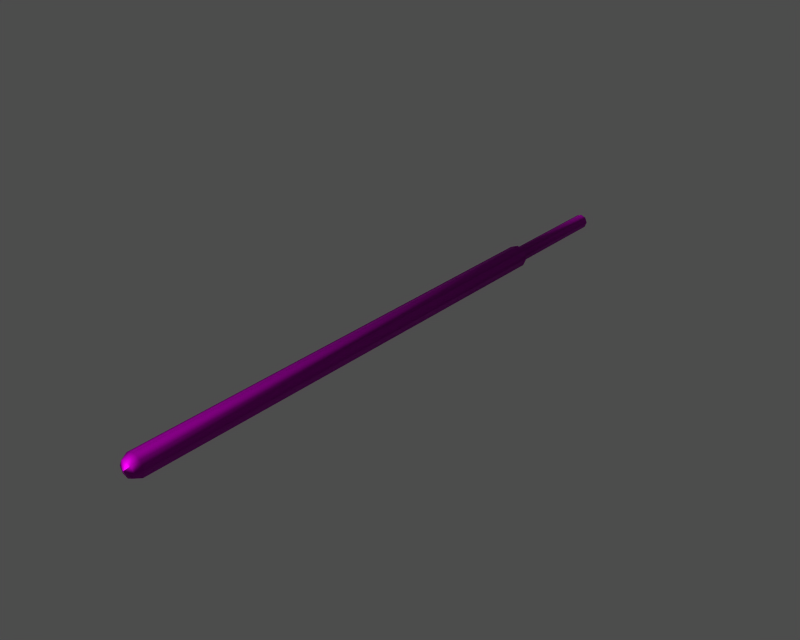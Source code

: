 # Source: i003016.blend  (saved by Blender 3.6.13; exported with 4.5.12 LTS)
import bpy
from mathutils import Matrix  # noqa: F401  (used for matrix-valued properties, if any)

bpy.ops.wm.read_factory_settings(use_empty=True)
scene = bpy.context.scene
scene.name = '1'

# ---- collections
col_collection_1 = bpy.data.collections.new('Collection 1'); scene.collection.children.link(col_collection_1)

# ---- images (referenced by path relative to the original .blend; pixels are not part of the script)
import os
ASSET_DIR = os.environ.get("B2B_ASSET_DIR", "")  # directory of the original .blend (textures are referenced by path, not embedded)
HERE = os.path.dirname(os.path.abspath(__file__))  # packed textures are extracted next to this script under _unpacked/

def load_image(name, relpath, width, height, colorspace="sRGB"):
    """Load a texture the original file referenced (path relative to the .blend, or extracted next to this script)."""
    p = next((c for c in (os.path.join(HERE, relpath), os.path.join(ASSET_DIR, relpath)) if relpath and os.path.exists(c)), "")
    if p:
        img = bpy.data.images.load(p, check_existing=True)
        img.name = name
    else:  # same state as the original file: an image datablock whose file is absent (Cycles renders it pink)
        img = bpy.data.images.new(name, width, height)
        img.source = "FILE"
        img.filepath = "//" + (relpath or name)
    img.colorspace_settings.name = colorspace
    return img
img_i003016_diff_0 = load_image('i003016_diff_0', 'item10057.dds', 1024, 1024, 'Non-Color')
img_i003016_norm_0 = load_image('i003016_norm_0', 'item10057_n.dds', 1024, 1024, 'Non-Color')
img_i003016_spec_0 = load_image('i003016_spec_0', 'item10057_sp.dds', 1024, 1024, 'Non-Color')

# ---- materials (node trees are filled in below, after node groups)
mat_i003016_mat_001 = bpy.data.materials.new('i003016_mat.001')

# ---- material node trees
mat_i003016_mat_001.use_nodes = True; mat_i003016_mat_001.node_tree.nodes.clear()
_N = mat_i003016_mat_001.node_tree.nodes; _L = mat_i003016_mat_001.node_tree.links
n0 = _N.new('ShaderNodeBsdfPrincipled'); n0.name = 'Principled BSDF'; n0.location = (0, 0)
n0.distribution = 'GGX'
n0.subsurface_method = 'RANDOM_WALK_SKIN'
n0.inputs[3].default_value = 1.45
n0.inputs[27].default_value = (0.0, 0.0, 0.0, 1.0)
n0.inputs[28].default_value = 1.0
n1 = _N.new('ShaderNodeOutputMaterial'); n1.name = 'Material Output'; n1.location = (0, 0)
n2 = _N.new('ShaderNodeTexImage'); n2.name = 'Image Texture'; n2.location = (0, 0)
n2.image = img_i003016_diff_0
n3 = _N.new('ShaderNodeUVMap'); n3.name = 'UV Map'; n3.location = (0, 0)
n4 = _N.new('ShaderNodeTexImage'); n4.name = 'Image Texture.001'; n4.location = (0, 0)
n4.image = img_i003016_norm_0
n5 = _N.new('ShaderNodeNormalMap'); n5.name = 'Normal Map'; n5.location = (0, 0)
n6 = _N.new('ShaderNodeUVMap'); n6.name = 'UV Map.001'; n6.location = (0, 0)
n7 = _N.new('ShaderNodeTexImage'); n7.name = 'Image Texture.002'; n7.location = (0, 0)
n7.image = img_i003016_spec_0
n8 = _N.new('ShaderNodeUVMap'); n8.name = 'UV Map.002'; n8.location = (0, 0)
_L.new(n0.outputs[0], n1.inputs[0])
_L.new(n2.outputs[0], n0.inputs[0])
_L.new(n3.outputs[0], n2.inputs[0])
_L.new(n4.outputs[0], n5.inputs[1])
_L.new(n5.outputs[0], n0.inputs[5])
_L.new(n6.outputs[0], n4.inputs[0])
_L.new(n7.outputs[0], n0.inputs[13])
_L.new(n8.outputs[0], n7.inputs[0])
n1.is_active_output = True

# ---- meshes
me_i003016 = bpy.data.meshes.new('i003016')
me_i003016.from_pydata([(1.146, -9.362, -1.146), (1.146, 17.01, -1.146), (1.621, 17.01, -2.508e-07), (1.621, -9.362, -2.556e-06), (-7.085e-08, -9.362, -1.621), (-7.085e-08, 17.01, -1.621), (-1.146, -9.362, -1.146), (-1.146, 17.01, -1.146), (-7.085e-08, 17.01, -1.621), (-7.085e-08, -9.362, -1.621), (-1.621, -9.362, -2.415e-06), (-1.621, 17.01, -1.091e-07), (-1.146, -9.362, 1.146), (-1.146, 17.01, 1.146), (2.125e-07, -9.362, 1.621), (2.125e-07, 17.01, 1.621), (1.146, -9.362, 1.146), (1.146, 17.01, 1.146), (1.729, -10.0, -1.729), (2.445, -10.0, -1.302e-06), (-1.121e-07, -10.0, -2.445), (-1.729, -10.0, -1.729), (-1.121e-07, -10.0, -2.445), (-2.445, -10.0, -1.089e-06), (-1.729, -10.0, 1.729), (3.154e-07, -10.0, 2.445), (1.729, -10.0, 1.729), (1.729, -117.0, -1.729), (2.445, -117.0, -9.321e-06), (-1.121e-07, -117.0, -2.445), (-1.729, -117.0, -1.729), (-1.121e-07, -117.0, -2.445), (-2.445, -117.0, -9.107e-06), (-1.729, -117.0, 1.729), (3.154e-07, -117.0, 2.445), (1.729, -117.0, 1.729), (1.204, -118.6, -1.204), (1.703, -118.6, -9.477e-06), (-7.967e-08, -118.6, -1.703), (-1.204, -118.6, -1.204), (-7.967e-08, -118.6, -1.703), (-1.703, -118.6, -9.328e-06), (-1.204, -118.6, 1.204), (2.18e-07, -118.6, 1.703), (1.204, -118.6, 1.204), (1.721e-08, -119.3, -9.546e-06), (1.721e-08, -119.3, -9.546e-06), (-1.621, 17.01, -1.091e-07), (-1.146, 17.01, 1.146), (2.125e-07, 17.01, 1.621), (-7.085e-08, 17.01, -1.621), (-1.146, 17.01, -1.146), (1.621, 17.01, -2.508e-07), (1.146, 17.01, -1.146), (1.146, 17.01, 1.146)], [], [(0, 1, 2), (3, 0, 2), (4, 5, 1), (1, 0, 4), (6, 7, 8), (8, 9, 6), (10, 11, 7), (7, 6, 10), (12, 13, 11), (11, 10, 12), (14, 15, 13), (13, 12, 14), (16, 17, 15), (15, 14, 16), (3, 2, 17), (17, 16, 3), (18, 0, 3), (3, 19, 18), (4, 0, 20), (0, 18, 20), (21, 6, 9), (9, 22, 21), (23, 10, 6), (6, 21, 23), (24, 12, 10), (10, 23, 24), (25, 14, 12), (12, 24, 25), (26, 16, 14), (14, 25, 26), (19, 3, 16), (16, 26, 19), (27, 18, 19), (19, 28, 27), (29, 20, 18), (18, 27, 29), (30, 21, 22), (22, 31, 30), (32, 23, 21), (21, 30, 32), (33, 24, 23), (23, 32, 33), (34, 25, 24), (24, 33, 34), (35, 26, 25), (25, 34, 35), (28, 19, 26), (26, 35, 28), (36, 27, 28), (28, 37, 36), (38, 29, 27), (27, 36, 38), (39, 30, 31), (31, 40, 39), (41, 32, 30), (30, 39, 41), (42, 33, 32), (32, 41, 42), (43, 34, 33), (33, 42, 43), (44, 35, 34), (34, 43, 44), (37, 28, 35), (35, 44, 37), (45, 36, 37), (45, 38, 36), (46, 39, 40), (46, 41, 39), (46, 42, 41), (46, 43, 42), (46, 44, 43), (45, 37, 44), (47, 48, 49), (50, 51, 47), (52, 53, 50), (52, 50, 47), (52, 47, 49), (52, 49, 54)])
me_i003016.polygons.foreach_set('use_smooth', [True] * 78)
_uv = me_i003016.uv_layers.new(name='UVTex')
_uv.uv.foreach_set('vector', [0.84, 0.2908, 0.8439, 0.08849, 0.7319, 0.08816, 0.7248, 0.2903, 0.84, 0.2908, 0.7319, 0.08816, 0.9497, 0.2906, 0.9512, 0.08854, 0.8439, 0.08849, 0.8439, 0.08849, 0.84, 0.2908, 0.9497, 0.2906, 0.1477, 0.2908, 0.1462, 0.08843, 0.03883, 0.08858, 0.03883, 0.08858, 0.03811, 0.2908, 0.1477, 0.2908, 0.263, 0.2899, 0.2585, 0.08794, 0.1462, 0.08843, 0.1462, 0.08843, 0.1477, 0.2908, 0.263, 0.2899, 0.3787, 0.2893, 0.3765, 0.08751, 0.2585, 0.08794, 0.2585, 0.08794, 0.263, 0.2899, 0.3787, 0.2893, 0.4946, 0.2893, 0.4954, 0.08745, 0.3765, 0.08751, 0.3765, 0.08751, 0.3787, 0.2893, 0.4946, 0.2893, 0.6098, 0.2897, 0.6142, 0.08773, 0.4954, 0.08745, 0.4954, 0.08745, 0.4946, 0.2893, 0.6098, 0.2897, 0.7248, 0.2903, 0.7319, 0.08816, 0.6142, 0.08773, 0.6142, 0.08773, 0.6098, 0.2897, 0.7248, 0.2903, 0.8447, 0.2972, 0.84, 0.2908, 0.7248, 0.2903, 0.7248, 0.2903, 0.7224, 0.2964, 0.8447, 0.2972, 0.9497, 0.2906, 0.84, 0.2908, 0.9772, 0.2972, 0.84, 0.2908, 0.8447, 0.2972, 0.9772, 0.2972, 0.1454, 0.2973, 0.1477, 0.2908, 0.03811, 0.2908, 0.03811, 0.2908, 0.01263, 0.2977, 0.1454, 0.2973, 0.2666, 0.2957, 0.263, 0.2899, 0.1477, 0.2908, 0.1477, 0.2908, 0.1454, 0.2973, 0.2666, 0.2957, 0.3805, 0.2949, 0.3787, 0.2893, 0.263, 0.2899, 0.263, 0.2899, 0.2666, 0.2957, 0.3805, 0.2949, 0.4933, 0.2951, 0.4946, 0.2893, 0.3787, 0.2893, 0.3787, 0.2893, 0.3805, 0.2949, 0.4933, 0.2951, 0.6066, 0.2957, 0.6098, 0.2897, 0.4946, 0.2893, 0.4946, 0.2893, 0.4933, 0.2951, 0.6066, 0.2957, 0.7224, 0.2964, 0.7248, 0.2903, 0.6098, 0.2897, 0.6098, 0.2897, 0.6066, 0.2957, 0.7224, 0.2964, 0.8462, 0.9642, 0.8447, 0.2972, 0.7224, 0.2964, 0.7224, 0.2964, 0.7195, 0.9631, 0.8462, 0.9642, 0.9765, 0.9669, 0.9772, 0.2972, 0.8447, 0.2972, 0.8447, 0.2972, 0.8462, 0.9642, 0.9765, 0.9669, 0.1327, 0.9645, 0.1454, 0.2973, 0.01263, 0.2977, 0.01263, 0.2977, 0.01522, 0.9684, 0.1327, 0.9645, 0.2474, 0.9618, 0.2666, 0.2957, 0.1454, 0.2973, 0.1454, 0.2973, 0.1327, 0.9645, 0.2474, 0.9618, 0.3684, 0.9608, 0.3805, 0.2949, 0.2666, 0.2957, 0.2666, 0.2957, 0.2474, 0.9618, 0.3684, 0.9608, 0.487, 0.9616, 0.4933, 0.2951, 0.3805, 0.2949, 0.3805, 0.2949, 0.3684, 0.9608, 0.487, 0.9616, 0.6002, 0.9629, 0.6066, 0.2957, 0.4933, 0.2951, 0.4933, 0.2951, 0.487, 0.9616, 0.6002, 0.9629, 0.7195, 0.9631, 0.7224, 0.2964, 0.6066, 0.2957, 0.6066, 0.2957, 0.6002, 0.9629, 0.7195, 0.9631, 0.7914, 0.9759, 0.8462, 0.9642, 0.7195, 0.9631, 0.7195, 0.9631, 0.6898, 0.975, 0.7914, 0.9759, 0.8725, 0.9804, 0.9765, 0.9669, 0.8462, 0.9642, 0.8462, 0.9642, 0.7914, 0.9759, 0.8725, 0.9804, 0.2172, 0.9759, 0.1327, 0.9645, 0.01522, 0.9684, 0.01522, 0.9684, 0.1596, 0.9817, 0.2172, 0.9759, 0.2922, 0.9729, 0.2474, 0.9618, 0.1327, 0.9645, 0.1327, 0.9645, 0.2172, 0.9759, 0.2922, 0.9729, 0.3776, 0.9721, 0.3684, 0.9608, 0.2474, 0.9618, 0.2474, 0.9618, 0.2922, 0.9729, 0.3776, 0.9721, 0.4676, 0.9736, 0.487, 0.9616, 0.3684, 0.9608, 0.3684, 0.9608, 0.3776, 0.9721, 0.4676, 0.9736, 0.5708, 0.977, 0.6002, 0.9629, 0.487, 0.9616, 0.487, 0.9616, 0.4676, 0.9736, 0.5708, 0.977, 0.6898, 0.975, 0.7195, 0.9631, 0.6002, 0.9629, 0.6002, 0.9629, 0.5708, 0.977, 0.6898, 0.975, 0.7134, 0.9871, 0.7914, 0.9759, 0.6898, 0.975, 0.7134, 0.9871, 0.8725, 0.9804, 0.7914, 0.9759, 0.3613, 0.9839, 0.2172, 0.9759, 0.1596, 0.9817, 0.3613, 0.9839, 0.2922, 0.9729, 0.2172, 0.9759, 0.3613, 0.9839, 0.3776, 0.9721, 0.2922, 0.9729, 0.3613, 0.9839, 0.4676, 0.9736, 0.3776, 0.9721, 0.3613, 0.9839, 0.5708, 0.977, 0.4676, 0.9736, 0.7134, 0.9871, 0.6898, 0.975, 0.5708, 0.977, 0.4732, 0.01524, 0.6983, 0.02376, 0.7915, 0.04433, 0.1548, 0.04433, 0.248, 0.02376, 0.4732, 0.01524, 0.4732, 0.07341, 0.248, 0.06489, 0.1548, 0.04433, 0.4732, 0.07341, 0.1548, 0.04433, 0.4732, 0.01524, 0.4732, 0.07341, 0.4732, 0.01524, 0.7915, 0.04433, 0.4732, 0.07341, 0.7915, 0.04433, 0.6983, 0.06489])
me_i003016.materials.append(mat_i003016_mat_001)
me_i003016.use_remesh_preserve_volume = False
me_i003016.use_remesh_preserve_attributes = False
me_i003016.use_mirror_vertex_groups = False
me_i003016.update()
arm_armature = bpy.data.armatures.new('armature')  # bones are not reproduced

# ---- objects
ob_i003016_obj = bpy.data.objects.new('i003016_obj', arm_armature)
ob_i003016 = bpy.data.objects.new('i003016', me_i003016)

# ---- transforms, parenting, visibility, modifiers, constraints
ob_i003016_obj.location = (0.0, 0.0, 0.0)
ob_i003016_obj.lock_rotations_4d = False
ob_i003016_obj.empty_display_type = 'ARROWS'
ob_i003016_obj.show_in_front = True
ob_i003016_obj.lineart.crease_threshold = 0.0
ob_i003016.parent = ob_i003016_obj
ob_i003016.location = (0.0, 0.0, 0.0)
ob_i003016.lock_rotations_4d = False
ob_i003016.empty_display_type = 'ARROWS'
ob_i003016.lineart.crease_threshold = 0.0
_vg = ob_i003016.vertex_groups.new(name='root')
_vg.add([0, 1, 2, 3, 4, 5, 6, 7, 8, 9, 10, 11, 12, 13, 14, 15, 16, 17, 18, 19, 20, 21, 22, 23, 24, 25, 26, 27, 28, 29, 30, 31, 32, 33, 34, 35, 36, 37, 38, 39, 40, 41, 42, 43, 44, 45, 46, 47, 48, 49, 50, 51, 52, 53, 54], 1.0, 'REPLACE')
_m = ob_i003016.modifiers.new('Armature', 'ARMATURE')
_m.object = ob_i003016_obj
_m.use_bone_envelopes = True

# ---- collection membership
col_collection_1.objects.link(ob_i003016_obj)
col_collection_1.objects.link(ob_i003016)

# ---- scene / render settings (as saved in the file)
scene.frame_start = 1; scene.frame_end = 250; scene.frame_set(1)
scene.render.engine = 'BLENDER_EEVEE_NEXT'
scene.render.image_settings.file_format = 'TARGA'
scene.render.image_settings.color_mode = 'RGB'
scene.render.image_settings.compression = 90
scene.render.resolution_x = 320
scene.render.resolution_y = 256
scene.render.fps = 25
scene.render.dither_intensity = 0.0
scene.render.use_compositing = False
scene.render.use_sequencer = False
scene.render.use_file_extension = False
scene.render.bake_margin = 2
scene.render.bake_bias = 0.0
scene.render.use_stamp_time = False
scene.render.use_stamp_date = False
scene.render.use_stamp_frame = False
scene.render.use_stamp_camera = False
scene.render.use_stamp_scene = False
scene.render.use_stamp_filename = False
scene.render.use_stamp_render_time = False
scene.render.stamp_font_size = 0
scene.render.stamp_foreground = (0.0, 0.0, 0.0, 0.0)
scene.render.stamp_background = (0.0, 0.0, 0.0, 0.0)
scene.cycles.use_denoising = False
scene.cycles.samples = 10
scene.cycles.sampling_pattern = 'TABULATED_SOBOL'
scene.cycles.light_sampling_threshold = 0.0
scene.cycles.use_adaptive_sampling = False
scene.cycles.use_light_tree = False
scene.cycles.blur_glossy = 0.0
scene.cycles.volume_bounces = 1
scene.cycles.pixel_filter_type = 'GAUSSIAN'
scene.cycles.sample_clamp_indirect = 0.0
scene.view_settings.view_transform = 'Raw'
bpy.context.view_layer.update()

# ---- added for rendering (the .blend has no active camera and no usable light): camera, sun + grey world if the file has none
cam_auto = bpy.data.cameras.new('AutoCamera')
cam_auto.lens = 50.0
cam_auto.sensor_width = 36.0
cam_auto.clip_end = 2216.38
ob_auto_camera = bpy.data.objects.new('AutoCamera', cam_auto)
scene.collection.objects.link(ob_auto_camera)
ob_auto_camera.location = (126.29, -202.699, 101.032)
ob_auto_camera.rotation_euler = (1.09748, -7.21219e-08, 0.694738)
scene.camera = ob_auto_camera
light_auto_sun = bpy.data.lights.new('AutoSun', 'SUN')
light_auto_sun.energy = 3.0
light_auto_sun.angle = 0.0523599
ob_auto_sun = bpy.data.objects.new('AutoSun', light_auto_sun)
scene.collection.objects.link(ob_auto_sun)
ob_auto_sun.rotation_euler = (0.872665, 0.174533, 0.523599)
if scene.world is None:
    world_auto = bpy.data.worlds.new('AutoWorld')
    world_auto.color = (0.3, 0.3, 0.3)
    scene.world = world_auto
bpy.context.view_layer.update()

